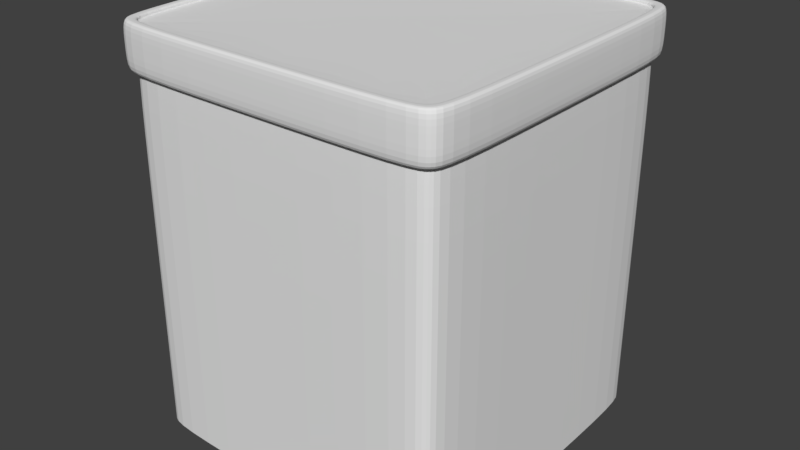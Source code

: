 # Source: pillar_collision_square_hifi.blend  (saved by Blender 2.79.0; exported with 4.5.12 LTS)
import bpy
from mathutils import Matrix  # noqa: F401  (used for matrix-valued properties, if any)

bpy.ops.wm.read_factory_settings(use_empty=True)
scene = bpy.context.scene
scene.name = 'Scene'

# ---- collections
col_collection_1 = bpy.data.collections.new('Collection 1'); scene.collection.children.link(col_collection_1)

# ---- world
world_world = bpy.data.worlds.new('World'); scene.world = world_world
world_world.color = (0.05088, 0.05088, 0.05088)
world_world.use_sun_shadow = False
world_world.sun_shadow_jitter_overblur = 0.0
world_world.cycles.sampling_method = 'MANUAL'

# ---- meshes
me_cylinder = bpy.data.meshes.new('Cylinder')
me_cylinder.from_pydata([(0.8769, 0.9801, -1.137), (0.8769, 0.9801, 0.9845), (0.9801, 0.8769, -1.137), (0.9801, 0.8769, 0.9845), (0.9801, -0.8769, -1.137), (0.9801, -0.8769, 0.9845), (0.8769, -0.9801, -1.137), (0.8769, -0.9801, 0.9845), (-0.8769, -0.9801, -1.137), (-0.8769, -0.9801, 0.9845), (-0.9801, -0.8769, -1.137), (-0.9801, -0.8769, 0.9845), (-0.9801, 0.8769, -1.137), (-0.9801, 0.8769, 0.9845), (-0.8769, 0.9801, -1.137), (-0.8769, 0.9801, 0.9845), (1.016, 0.9093, 0.9875), (0.9093, 1.016, 0.9875), (1.016, -0.9093, 0.9875), (0.9093, -1.016, 0.9875), (-0.9093, -1.016, 0.9875), (-1.016, -0.9093, 0.9875), (-1.016, 0.9093, 0.9875), (-0.9093, 1.016, 0.9875), (1.016, 0.9093, 1.263), (0.9093, 1.016, 1.263), (1.016, -0.9093, 1.263), (0.9093, -1.016, 1.263), (-0.9093, -1.016, 1.263), (-1.016, -0.9093, 1.263), (-1.016, 0.9093, 1.263), (-0.9093, 1.016, 1.263), (0.9626, 0.8612, 1.263), (0.8612, 0.9626, 1.263), (0.9626, -0.8612, 1.263), (0.8612, -0.9626, 1.263), (-0.8612, -0.9626, 1.263), (-0.9626, -0.8612, 1.263), (-0.9626, 0.8612, 1.263), (-0.8612, 0.9626, 1.263), (0.9626, 0.8612, 1.228), (0.8612, 0.9626, 1.228), (0.9626, -0.8612, 1.228), (0.8612, -0.9626, 1.228), (-0.8612, -0.9626, 1.228), (-0.9626, -0.8612, 1.228), (-0.9626, 0.8612, 1.228), (-0.8612, 0.9626, 1.228), (0.9285, 0.9285, -1.137), (0.9285, 0.9285, 0.9845), (0.8769, 0.9801, -0.07641), (0.9801, 0.8769, -0.07641), (0.9801, -1.892e-07, -1.137), (0.9801, -1.892e-07, 0.9845), (0.9801, -0.8769, -0.07641), (0.9285, -0.9285, -1.137), (0.9285, -0.9285, 0.9845), (0.8769, -0.9801, -0.07641), (-6.323e-08, -0.9801, -1.137), (-1.265e-07, -0.9801, 0.9845), (-0.8769, -0.9801, -0.07641), (-0.9285, -0.9285, -1.137), (-0.9285, -0.9285, 0.9845), (-0.9801, -0.8769, -0.07641), (-0.9801, 1.902e-07, -1.137), (-0.9801, 1.902e-07, 0.9845), (-0.9801, 0.8769, -0.07641), (-0.9285, 0.9285, -1.137), (-0.9285, 0.9285, 0.9845), (-0.8769, 0.9801, -0.07641), (6.323e-08, 0.9801, -1.137), (0.0, 0.9801, 0.9845), (0.9628, 0.9628, 0.9875), (1.016, -1.788e-07, 0.9875), (0.9628, -0.9628, 0.9875), (-1.192e-07, -1.016, 0.9875), (-0.9628, -0.9628, 0.9875), (-1.016, 2.384e-07, 0.9875), (-0.9628, 0.9628, 0.9875), (5.96e-08, 1.016, 0.9875), (0.9701, -0.8679, 0.9937), (0.8679, -0.9701, 0.9937), (-0.9701, -0.8679, 0.9937), (-0.9701, 0.8679, 0.9937), (-0.8679, -0.9701, 0.9937), (-0.8679, 0.9701, 0.9937), (0.9701, 0.8679, 0.9937), (0.8679, 0.9701, 0.9937), (0.9628, 0.9628, 1.263), (1.016, -1.788e-07, 1.263), (0.9628, -0.9628, 1.263), (-1.192e-07, -1.016, 1.263), (-0.9628, -0.9628, 1.263), (-1.016, 2.384e-07, 1.263), (-0.9628, 0.9628, 1.263), (5.96e-08, 1.016, 1.263), (-1.016, 0.9093, 1.125), (-0.9093, 1.016, 1.125), (-0.9093, -1.016, 1.125), (-1.016, -0.9093, 1.125), (1.016, -0.9093, 1.125), (0.9093, -1.016, 1.125), (0.9093, 1.016, 1.125), (1.016, 0.9093, 1.125), (0.9119, 0.9119, 1.263), (0.9626, -1.788e-07, 1.263), (0.9119, -0.9119, 1.263), (-5.96e-08, -0.9626, 1.263), (-0.9119, -0.9119, 1.263), (-0.9626, 2.384e-07, 1.263), (-0.9119, 0.9119, 1.263), (0.0, 0.9626, 1.263), (-0.8852, -0.9894, 1.263), (-0.9894, -0.8852, 1.263), (0.9894, -0.8852, 1.263), (0.8852, -0.9894, 1.263), (0.8852, 0.9894, 1.263), (0.9894, 0.8852, 1.263), (-0.8852, 0.9894, 1.263), (-0.9894, 0.8852, 1.263), (0.9119, 0.9119, 1.228), (0.9626, -1.788e-07, 1.228), (0.9119, -0.9119, 1.228), (-5.96e-08, -0.9626, 1.228), (-0.9119, -0.9119, 1.228), (-0.9626, 2.384e-07, 1.228), (-0.9119, 0.9119, 1.228), (0.0, 0.9626, 1.228), (-0.9626, 0.8612, 1.245), (-0.8612, 0.9626, 1.245), (-0.8612, -0.9626, 1.245), (-0.9626, -0.8612, 1.245), (0.9626, -0.8612, 1.245), (0.8612, -0.9626, 1.245), (0.8612, 0.9626, 1.245), (0.9626, 0.8612, 1.245), (0.9626, -1.788e-07, 1.245), (-5.96e-08, -0.9626, 1.245), (-0.9626, 2.384e-07, 1.245), (0.0, 0.9626, 1.245), (0.9119, 0.9119, 1.245), (0.9119, -0.9119, 1.245), (-0.9119, -0.9119, 1.245), (-0.9373, 0.9373, 1.263), (0.9894, -1.788e-07, 1.263), (-8.941e-08, -0.9894, 1.263), (-0.9894, 2.384e-07, 1.263), (2.98e-08, 0.9894, 1.263), (0.9373, 0.9373, 1.263), (0.9373, -0.9373, 1.263), (-0.9119, 0.9119, 1.245), (1.016, -1.788e-07, 1.125), (-1.192e-07, -1.016, 1.125), (-1.016, 2.384e-07, 1.125), (5.96e-08, 1.016, 1.125), (0.9628, 0.9628, 1.125), (0.9628, -0.9628, 1.125), (-0.9628, -0.9628, 1.125), (-0.9373, -0.9373, 1.263), (0.919, 0.919, 0.9937), (2.98e-08, 0.9701, 0.9937), (-0.919, -0.919, 0.9937), (0.9701, -1.788e-07, 0.9937), (-0.919, 0.919, 0.9937), (-1.192e-07, -0.9701, 0.9937), (-0.9701, 2.086e-07, 0.9937), (-0.9628, 0.9628, 1.125), (6.323e-08, 0.9801, -0.07641), (-0.9285, 0.9285, -0.07641), (0.919, -0.919, 0.9937), (-0.9801, 1.902e-07, -0.07641), (-0.9285, -0.9285, -0.07641), (-6.323e-08, -0.9801, -0.07641), (0.9285, -0.9285, -0.07641), (0.9801, -1.892e-07, -0.07641), (0.9285, 0.9285, -0.07641)], [], [(175, 49, 3, 51), (174, 53, 5, 54), (173, 56, 7, 57), (172, 59, 9, 60), (171, 62, 11, 63), (170, 65, 13, 66), (169, 80, 18, 74), (168, 68, 15, 69), (167, 71, 1, 50), (166, 96, 30, 94), (165, 82, 21, 77), (164, 81, 19, 75), (163, 83, 22, 78), (162, 86, 16, 73), (161, 84, 20, 76), (160, 85, 23, 79), (159, 87, 17, 72), (158, 112, 36, 108), (157, 98, 28, 92), (156, 100, 26, 90), (155, 102, 25, 88), (154, 97, 31, 95), (153, 99, 29, 93), (152, 101, 27, 91), (151, 103, 24, 89), (150, 128, 46, 126), (149, 114, 34, 106), (148, 116, 33, 104), (147, 118, 39, 111), (146, 113, 37, 109), (145, 115, 35, 107), (144, 117, 32, 105), (143, 119, 38, 110), (40, 120, 41, 127, 47, 126, 46, 125, 45, 124, 44, 123, 43, 122, 42, 121), (142, 130, 44, 124), (141, 132, 42, 122), (140, 134, 41, 120), (139, 129, 47, 127), (138, 131, 45, 125), (137, 133, 43, 123), (136, 135, 40, 121), (132, 136, 121, 42), (34, 105, 136, 132), (105, 32, 135, 136), (130, 137, 123, 44), (36, 107, 137, 130), (107, 35, 133, 137), (128, 138, 125, 46), (38, 109, 138, 128), (109, 37, 131, 138), (134, 139, 127, 41), (33, 111, 139, 134), (111, 39, 129, 139), (135, 140, 120, 40), (32, 104, 140, 135), (104, 33, 134, 140), (133, 141, 122, 43), (35, 106, 141, 133), (106, 34, 132, 141), (131, 142, 124, 45), (37, 108, 142, 131), (108, 36, 130, 142), (118, 143, 110, 39), (31, 94, 143, 118), (94, 30, 119, 143), (114, 144, 105, 34), (26, 89, 144, 114), (89, 24, 117, 144), (112, 145, 107, 36), (28, 91, 145, 112), (91, 27, 115, 145), (119, 146, 109, 38), (30, 93, 146, 119), (93, 29, 113, 146), (116, 147, 111, 33), (25, 95, 147, 116), (95, 31, 118, 147), (117, 148, 104, 32), (24, 88, 148, 117), (88, 25, 116, 148), (115, 149, 106, 35), (27, 90, 149, 115), (90, 26, 114, 149), (129, 150, 126, 47), (39, 110, 150, 129), (110, 38, 128, 150), (100, 151, 89, 26), (18, 73, 151, 100), (73, 16, 103, 151), (98, 152, 91, 28), (20, 75, 152, 98), (75, 19, 101, 152), (96, 153, 93, 30), (22, 77, 153, 96), (77, 21, 99, 153), (102, 154, 95, 25), (17, 79, 154, 102), (79, 23, 97, 154), (103, 155, 88, 24), (16, 72, 155, 103), (72, 17, 102, 155), (101, 156, 90, 27), (19, 74, 156, 101), (74, 18, 100, 156), (99, 157, 92, 29), (21, 76, 157, 99), (76, 20, 98, 157), (113, 158, 108, 37), (29, 92, 158, 113), (92, 28, 112, 158), (86, 159, 72, 16), (3, 49, 159, 86), (49, 1, 87, 159), (87, 160, 79, 17), (1, 71, 160, 87), (71, 15, 85, 160), (82, 161, 76, 21), (11, 62, 161, 82), (62, 9, 84, 161), (80, 162, 73, 18), (5, 53, 162, 80), (53, 3, 86, 162), (85, 163, 78, 23), (15, 68, 163, 85), (68, 13, 83, 163), (84, 164, 75, 20), (9, 59, 164, 84), (59, 7, 81, 164), (83, 165, 77, 22), (13, 65, 165, 83), (65, 11, 82, 165), (97, 166, 94, 31), (23, 78, 166, 97), (78, 22, 96, 166), (70, 167, 50, 0), (14, 69, 167, 70), (69, 15, 71, 167), (67, 168, 69, 14), (12, 66, 168, 67), (66, 13, 68, 168), (81, 169, 74, 19), (7, 56, 169, 81), (56, 5, 80, 169), (64, 170, 66, 12), (10, 63, 170, 64), (63, 11, 65, 170), (61, 171, 63, 10), (8, 60, 171, 61), (60, 9, 62, 171), (58, 172, 60, 8), (6, 57, 172, 58), (57, 7, 59, 172), (55, 173, 57, 6), (4, 54, 173, 55), (54, 5, 56, 173), (52, 174, 54, 4), (2, 51, 174, 52), (51, 3, 53, 174), (48, 175, 51, 2), (0, 50, 175, 48), (50, 1, 49, 175)])
me_cylinder.use_remesh_preserve_volume = False
me_cylinder.use_remesh_preserve_attributes = False
me_cylinder.use_mirror_vertex_groups = False
me_cylinder.update()

# ---- objects
ob_cylinder = bpy.data.objects.new('Cylinder', me_cylinder)

# ---- transforms, parenting, visibility, modifiers, constraints
ob_cylinder.location = (0.0, 0.0, 0.0)
ob_cylinder.lineart.crease_threshold = 0.0
_m = ob_cylinder.modifiers.new('Subsurf', 'SUBSURF')
_m.uv_smooth = 'PRESERVE_CORNERS'
_m.quality = 2
_m.show_only_control_edges = False

# ---- collection membership
col_collection_1.objects.link(ob_cylinder)

# ---- scene / render settings (as saved in the file)
scene.frame_start = 1; scene.frame_end = 250; scene.frame_set(1)
scene.render.engine = 'BLENDER_EEVEE_NEXT'
scene.render.resolution_percentage = 50
scene.render.dither_intensity = 0.0
scene.cycles.use_denoising = False
scene.cycles.samples = 128
scene.cycles.sampling_pattern = 'TABULATED_SOBOL'
scene.cycles.use_adaptive_sampling = False
scene.cycles.use_light_tree = False
scene.cycles.blur_glossy = 0.0
scene.cycles.sample_clamp_indirect = 0.0
scene.view_settings.view_transform = 'Standard'
bpy.context.view_layer.update()

# ---- added for rendering (the .blend has no active camera and no usable light): camera, sun
cam_auto = bpy.data.cameras.new('AutoCamera')
cam_auto.lens = 50.0
cam_auto.sensor_width = 36.0
cam_auto.clip_end = 1000.0
ob_auto_camera = bpy.data.objects.new('AutoCamera', cam_auto)
scene.collection.objects.link(ob_auto_camera)
ob_auto_camera.location = (3.46451, -4.15741, 2.83422)
ob_auto_camera.rotation_euler = (1.09748, -7.21219e-08, 0.694738)
scene.camera = ob_auto_camera
light_auto_sun = bpy.data.lights.new('AutoSun', 'SUN')
light_auto_sun.energy = 3.0
light_auto_sun.angle = 0.0523599
ob_auto_sun = bpy.data.objects.new('AutoSun', light_auto_sun)
scene.collection.objects.link(ob_auto_sun)
ob_auto_sun.rotation_euler = (0.872665, 0.174533, 0.523599)
bpy.context.view_layer.update()
